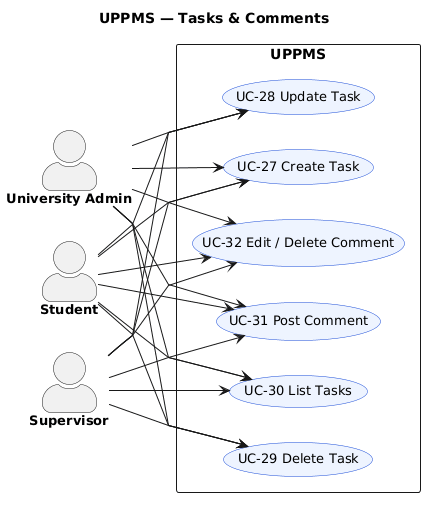

The diagram above was rendered by PlantUML. Its source (embedded in the PNG):
@startuml
left to right direction
skinparam shadowing false
skinparam linetype polyline
skinparam actorStyle awesome
skinparam defaultFontName Arial
skinparam usecase {
  BackgroundColor #EEF4FF
  BorderColor #1D4ED8
  FontSize 13
}
skinparam actor {
  FontSize 13
  FontStyle bold
}

title UPPMS — Tasks & Comments

actor Student
actor Supervisor
actor "University Admin" as Admin

rectangle "UPPMS" {
  usecase "UC-27 Create Task" as UC27
  usecase "UC-28 Update Task" as UC28
  usecase "UC-29 Delete Task" as UC29
  usecase "UC-30 List Tasks" as UC30
  usecase "UC-31 Post Comment" as UC31
  usecase "UC-32 Edit / Delete Comment" as UC32
}

Student --> UC27
Student --> UC28
Student --> UC29
Student --> UC30
Student --> UC31
Student --> UC32
Supervisor --> UC27
Supervisor --> UC28
Supervisor --> UC29
Supervisor --> UC30
Supervisor --> UC31
Supervisor --> UC32
Admin --> UC27
Admin --> UC28
Admin --> UC29
Admin --> UC30
Admin --> UC31
Admin --> UC32
@enduml